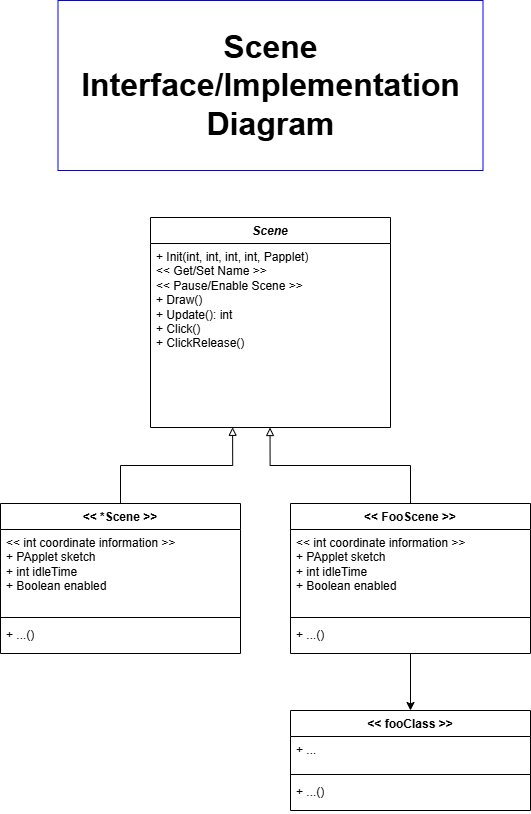

The diagram above was exported from draw.io. Its source (the exported page's mxGraphModel, read from the mxfile embedded in the PNG):
<mxGraphModel dx="2084" dy="2231" grid="1" gridSize="10" guides="1" tooltips="1" connect="1" arrows="1" fold="1" page="1" pageScale="1" pageWidth="827" pageHeight="1169" math="0" shadow="0">
  <root>
    <mxCell id="0" />
    <mxCell id="1" parent="0" />
    <mxCell id="2" value="&lt;i&gt;Scene&lt;/i&gt;" style="swimlane;fontStyle=1;align=center;verticalAlign=top;childLayout=stackLayout;horizontal=1;startSize=26;horizontalStack=0;resizeParent=1;resizeParentMax=0;resizeLast=0;collapsible=1;marginBottom=0;whiteSpace=wrap;html=1;" vertex="1" parent="1">
      <mxGeometry x="1110" y="1337" width="240" height="210" as="geometry" />
    </mxCell>
    <mxCell id="3" value="+ Init(int, int, int, int, Papplet)&lt;div&gt;&amp;lt;&amp;lt; Get/Set Name &amp;gt;&amp;gt;&lt;/div&gt;&lt;div&gt;&amp;lt;&amp;lt; Pause/Enable Scene &amp;gt;&amp;gt;&lt;/div&gt;&lt;div&gt;+ Draw()&lt;/div&gt;&lt;div&gt;+ Update(): int&lt;/div&gt;&lt;div&gt;+ Click()&lt;/div&gt;&lt;div&gt;+ ClickRelease()&lt;/div&gt;" style="text;strokeColor=none;fillColor=none;align=left;verticalAlign=top;spacingLeft=4;spacingRight=4;overflow=hidden;rotatable=0;points=[[0,0.5],[1,0.5]];portConstraint=eastwest;whiteSpace=wrap;html=1;" vertex="1" parent="2">
      <mxGeometry y="26" width="240" height="184" as="geometry" />
    </mxCell>
    <mxCell id="4" style="edgeStyle=orthogonalEdgeStyle;rounded=0;orthogonalLoop=1;jettySize=auto;html=1;endArrow=block;endFill=0;entryX=0.342;entryY=0.999;entryDx=0;entryDy=0;entryPerimeter=0;" edge="1" source="5" target="3" parent="1">
      <mxGeometry relative="1" as="geometry">
        <mxPoint x="1190" y="1553" as="targetPoint" />
      </mxGeometry>
    </mxCell>
    <mxCell id="5" value="&amp;lt;&amp;lt; *Scene &amp;gt;&amp;gt;" style="swimlane;fontStyle=1;align=center;verticalAlign=top;childLayout=stackLayout;horizontal=1;startSize=26;horizontalStack=0;resizeParent=1;resizeParentMax=0;resizeLast=0;collapsible=1;marginBottom=0;whiteSpace=wrap;html=1;" vertex="1" parent="1">
      <mxGeometry x="960" y="1623" width="240" height="150" as="geometry" />
    </mxCell>
    <mxCell id="6" value="&lt;div&gt;&amp;lt;&amp;lt; int coordinate information &amp;gt;&amp;gt;&lt;/div&gt;&lt;div&gt;+ PApplet sketch&lt;/div&gt;&lt;div&gt;+ int idleTime&lt;/div&gt;&lt;div&gt;+ Boolean enabled&lt;/div&gt;" style="text;strokeColor=none;fillColor=none;align=left;verticalAlign=top;spacingLeft=4;spacingRight=4;overflow=hidden;rotatable=0;points=[[0,0.5],[1,0.5]];portConstraint=eastwest;whiteSpace=wrap;html=1;" vertex="1" parent="5">
      <mxGeometry y="26" width="240" height="84" as="geometry" />
    </mxCell>
    <mxCell id="7" value="" style="line;strokeWidth=1;fillColor=none;align=left;verticalAlign=middle;spacingTop=-1;spacingLeft=3;spacingRight=3;rotatable=0;labelPosition=right;points=[];portConstraint=eastwest;strokeColor=inherit;" vertex="1" parent="5">
      <mxGeometry y="110" width="240" height="8" as="geometry" />
    </mxCell>
    <mxCell id="8" value="+ ...()" style="text;strokeColor=none;fillColor=none;align=left;verticalAlign=top;spacingLeft=4;spacingRight=4;overflow=hidden;rotatable=0;points=[[0,0.5],[1,0.5]];portConstraint=eastwest;whiteSpace=wrap;html=1;" vertex="1" parent="5">
      <mxGeometry y="118" width="240" height="32" as="geometry" />
    </mxCell>
    <mxCell id="9" style="edgeStyle=orthogonalEdgeStyle;rounded=0;orthogonalLoop=1;jettySize=auto;html=1;entryX=0.498;entryY=1;entryDx=0;entryDy=0;entryPerimeter=0;endArrow=block;endFill=0;" edge="1" source="11" target="3" parent="1">
      <mxGeometry relative="1" as="geometry">
        <mxPoint x="1230" y="1553" as="targetPoint" />
      </mxGeometry>
    </mxCell>
    <mxCell id="10" style="edgeStyle=orthogonalEdgeStyle;rounded=0;orthogonalLoop=1;jettySize=auto;html=1;entryX=0.5;entryY=0;entryDx=0;entryDy=0;" edge="1" source="11" target="15" parent="1">
      <mxGeometry relative="1" as="geometry">
        <mxPoint x="1370" y="1893" as="targetPoint" />
      </mxGeometry>
    </mxCell>
    <mxCell id="11" value="&amp;lt;&amp;lt; FooScene &amp;gt;&amp;gt;" style="swimlane;fontStyle=1;align=center;verticalAlign=top;childLayout=stackLayout;horizontal=1;startSize=26;horizontalStack=0;resizeParent=1;resizeParentMax=0;resizeLast=0;collapsible=1;marginBottom=0;whiteSpace=wrap;html=1;" vertex="1" parent="1">
      <mxGeometry x="1250" y="1623" width="240" height="150" as="geometry" />
    </mxCell>
    <mxCell id="12" value="&lt;div&gt;&amp;lt;&amp;lt; int coordinate information &amp;gt;&amp;gt;&lt;/div&gt;&lt;div&gt;+ PApplet sketch&lt;/div&gt;&lt;div&gt;+ int idleTime&lt;/div&gt;&lt;div&gt;+ Boolean enabled&lt;/div&gt;" style="text;strokeColor=none;fillColor=none;align=left;verticalAlign=top;spacingLeft=4;spacingRight=4;overflow=hidden;rotatable=0;points=[[0,0.5],[1,0.5]];portConstraint=eastwest;whiteSpace=wrap;html=1;" vertex="1" parent="11">
      <mxGeometry y="26" width="240" height="84" as="geometry" />
    </mxCell>
    <mxCell id="13" value="" style="line;strokeWidth=1;fillColor=none;align=left;verticalAlign=middle;spacingTop=-1;spacingLeft=3;spacingRight=3;rotatable=0;labelPosition=right;points=[];portConstraint=eastwest;strokeColor=inherit;" vertex="1" parent="11">
      <mxGeometry y="110" width="240" height="8" as="geometry" />
    </mxCell>
    <mxCell id="14" value="+ ...()" style="text;strokeColor=none;fillColor=none;align=left;verticalAlign=top;spacingLeft=4;spacingRight=4;overflow=hidden;rotatable=0;points=[[0,0.5],[1,0.5]];portConstraint=eastwest;whiteSpace=wrap;html=1;" vertex="1" parent="11">
      <mxGeometry y="118" width="240" height="32" as="geometry" />
    </mxCell>
    <mxCell id="15" value="&amp;lt;&amp;lt; fooClass &amp;gt;&amp;gt;" style="swimlane;fontStyle=1;align=center;verticalAlign=top;childLayout=stackLayout;horizontal=1;startSize=26;horizontalStack=0;resizeParent=1;resizeParentMax=0;resizeLast=0;collapsible=1;marginBottom=0;whiteSpace=wrap;html=1;" vertex="1" parent="1">
      <mxGeometry x="1250" y="1830" width="240" height="100" as="geometry" />
    </mxCell>
    <mxCell id="16" value="+ ..." style="text;strokeColor=none;fillColor=none;align=left;verticalAlign=top;spacingLeft=4;spacingRight=4;overflow=hidden;rotatable=0;points=[[0,0.5],[1,0.5]];portConstraint=eastwest;whiteSpace=wrap;html=1;" vertex="1" parent="15">
      <mxGeometry y="26" width="240" height="34" as="geometry" />
    </mxCell>
    <mxCell id="17" value="" style="line;strokeWidth=1;fillColor=none;align=left;verticalAlign=middle;spacingTop=-1;spacingLeft=3;spacingRight=3;rotatable=0;labelPosition=right;points=[];portConstraint=eastwest;strokeColor=inherit;" vertex="1" parent="15">
      <mxGeometry y="60" width="240" height="8" as="geometry" />
    </mxCell>
    <mxCell id="18" value="+ ...()" style="text;strokeColor=none;fillColor=none;align=left;verticalAlign=top;spacingLeft=4;spacingRight=4;overflow=hidden;rotatable=0;points=[[0,0.5],[1,0.5]];portConstraint=eastwest;whiteSpace=wrap;html=1;" vertex="1" parent="15">
      <mxGeometry y="68" width="240" height="32" as="geometry" />
    </mxCell>
    <mxCell id="19" value="&lt;font style=&quot;font-size: 32px;&quot;&gt;&lt;b style=&quot;&quot;&gt;Scene Interface/Implementation Diagram&lt;/b&gt;&lt;/font&gt;" style="text;html=1;align=center;verticalAlign=middle;whiteSpace=wrap;rounded=0;strokeColor=#0000FF;" vertex="1" parent="1">
      <mxGeometry x="1017.5" y="1120" width="425" height="170" as="geometry" />
    </mxCell>
  </root>
</mxGraphModel>